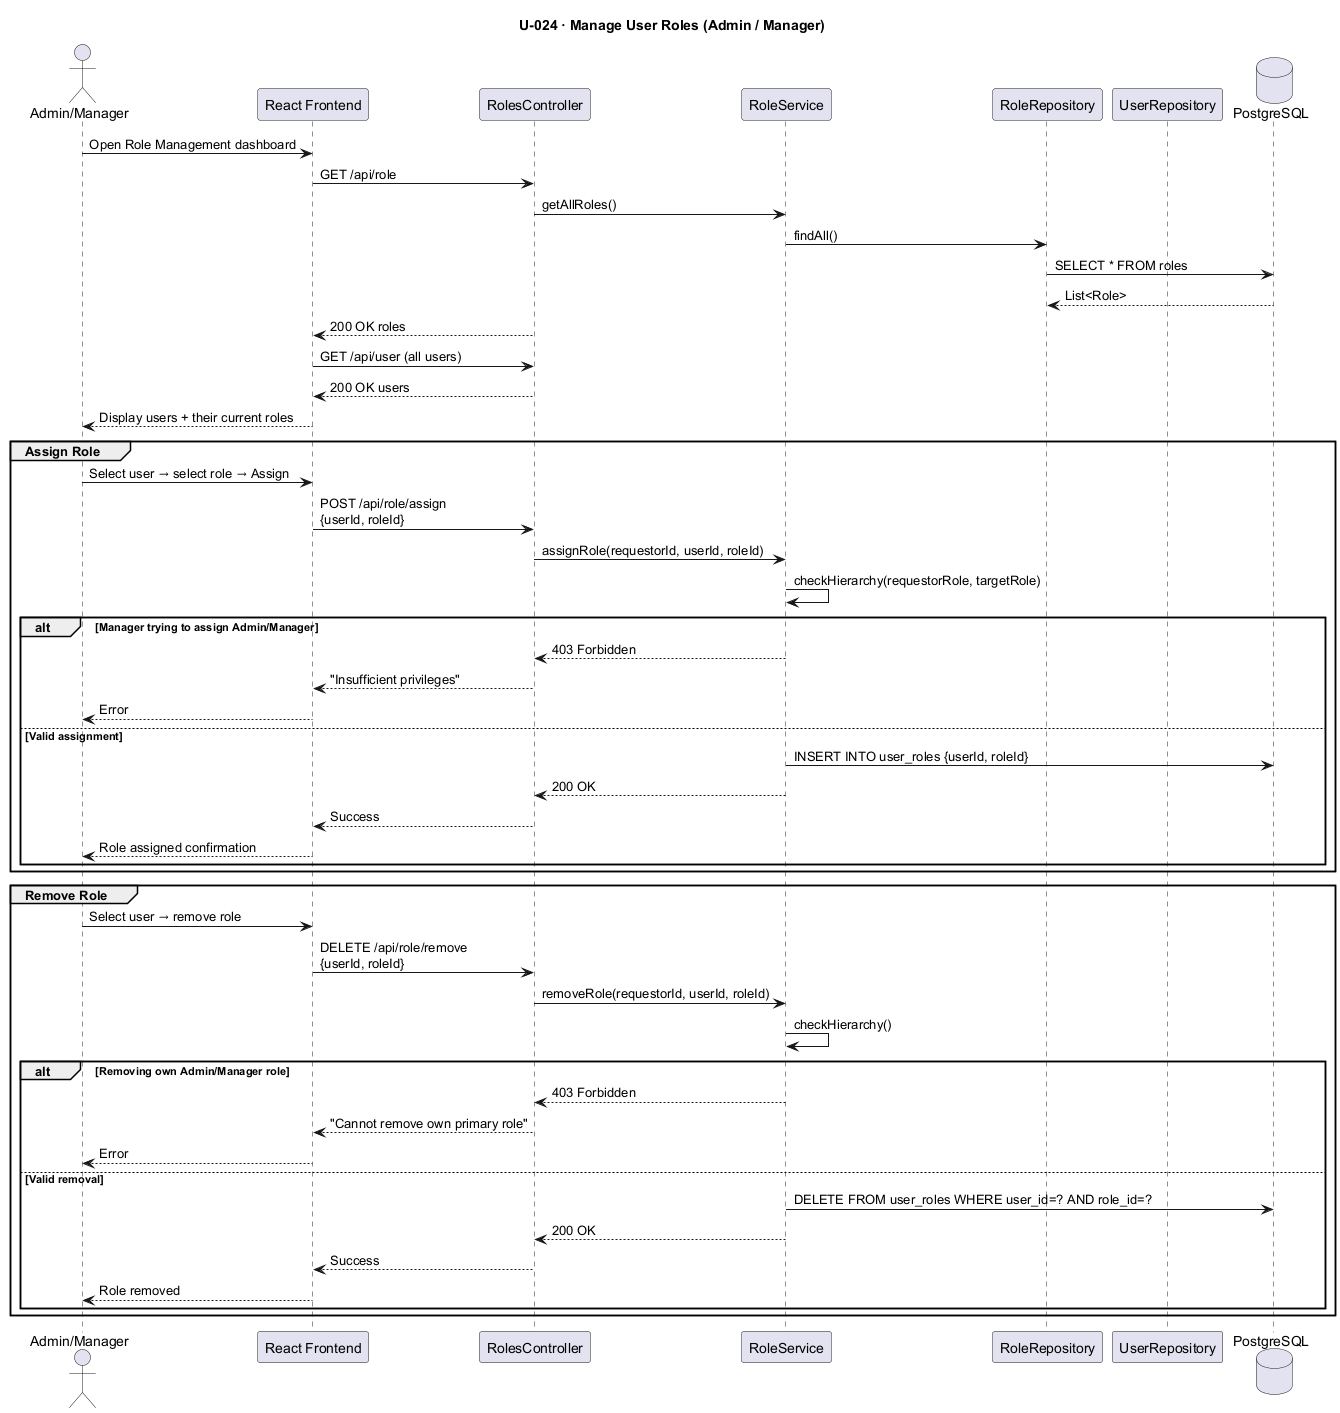

The diagram above was rendered by PlantUML. Its source (embedded in the PNG):
@startuml U024_ManageUserRoles
title U-024 · Manage User Roles (Admin / Manager)

actor       "Admin/Manager"   as AM
participant "React Frontend"   as FE
participant "RolesController"  as RC
participant "RoleService"      as RS
participant "RoleRepository"   as RR
participant "UserRepository"   as UR
database    "PostgreSQL"       as DB

AM -> FE : Open Role Management dashboard
FE -> RC : GET /api/role
RC -> RS : getAllRoles()
RS -> RR : findAll()
RR -> DB : SELECT * FROM roles
DB --> RR : List<Role>
RC --> FE : 200 OK roles
FE -> RC  : GET /api/user (all users)
RC --> FE : 200 OK users
FE --> AM : Display users + their current roles

group Assign Role
    AM -> FE  : Select user → select role → Assign
    FE -> RC  : POST /api/role/assign\n{userId, roleId}
    RC -> RS  : assignRole(requestorId, userId, roleId)
    RS -> RS  : checkHierarchy(requestorRole, targetRole)
    alt Manager trying to assign Admin/Manager
        RS --> RC : 403 Forbidden
        RC --> FE : "Insufficient privileges"
        FE --> AM : Error
    else Valid assignment
        RS -> DB  : INSERT INTO user_roles {userId, roleId}
        RS --> RC : 200 OK
        RC --> FE : Success
        FE --> AM : Role assigned confirmation
    end
end

group Remove Role
    AM -> FE  : Select user → remove role
    FE -> RC  : DELETE /api/role/remove\n{userId, roleId}
    RC -> RS  : removeRole(requestorId, userId, roleId)
    RS -> RS  : checkHierarchy()
    alt Removing own Admin/Manager role
        RS --> RC : 403 Forbidden
        RC --> FE : "Cannot remove own primary role"
        FE --> AM : Error
    else Valid removal
        RS -> DB  : DELETE FROM user_roles WHERE user_id=? AND role_id=?
        RS --> RC : 200 OK
        RC --> FE : Success
        FE --> AM : Role removed
    end
end
@enduml